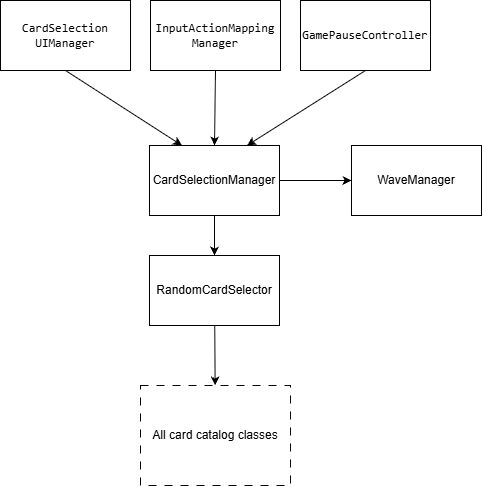

The diagram above was exported from draw.io. Its source (the exported page's mxGraphModel, read from the mxfile embedded in the PNG):
<mxGraphModel dx="1369" dy="757" grid="1" gridSize="10" guides="1" tooltips="1" connect="1" arrows="1" fold="1" page="1" pageScale="1" pageWidth="827" pageHeight="1169" math="0" shadow="0">
  <root>
    <mxCell id="0" />
    <mxCell id="1" parent="0" />
    <mxCell id="qddV07PwWmOCsCs9ftbF-190" edge="1" parent="1" source="qddV07PwWmOCsCs9ftbF-185" style="rounded=0;orthogonalLoop=1;jettySize=auto;html=1;" target="qddV07PwWmOCsCs9ftbF-187" value="">
      <mxGeometry relative="1" as="geometry" />
    </mxCell>
    <mxCell id="qddV07PwWmOCsCs9ftbF-192" edge="1" parent="1" source="qddV07PwWmOCsCs9ftbF-185" style="edgeStyle=orthogonalEdgeStyle;rounded=0;orthogonalLoop=1;jettySize=auto;html=1;" target="qddV07PwWmOCsCs9ftbF-191" value="">
      <mxGeometry relative="1" as="geometry" />
    </mxCell>
    <mxCell id="qddV07PwWmOCsCs9ftbF-185" parent="1" style="rounded=0;whiteSpace=wrap;html=1;fillColor=none;" value="CardSelectionManager" vertex="1">
      <mxGeometry height="70" width="130" x="348" y="415" as="geometry" />
    </mxCell>
    <mxCell id="qddV07PwWmOCsCs9ftbF-189" edge="1" parent="1" source="qddV07PwWmOCsCs9ftbF-187" style="rounded=0;orthogonalLoop=1;jettySize=auto;html=1;" target="qddV07PwWmOCsCs9ftbF-188" value="">
      <mxGeometry relative="1" as="geometry" />
    </mxCell>
    <mxCell id="qddV07PwWmOCsCs9ftbF-187" parent="1" style="rounded=0;whiteSpace=wrap;html=1;fillColor=none;" value="RandomCardSelector" vertex="1">
      <mxGeometry height="70" width="130" x="348" y="525" as="geometry" />
    </mxCell>
    <mxCell id="qddV07PwWmOCsCs9ftbF-188" parent="1" style="rounded=0;whiteSpace=wrap;html=1;fillColor=none;dashed=1;dashPattern=8 8;" value="All card catalog classes" vertex="1">
      <mxGeometry height="100" width="150" x="339" y="655" as="geometry" />
    </mxCell>
    <mxCell id="qddV07PwWmOCsCs9ftbF-191" parent="1" style="rounded=0;whiteSpace=wrap;html=1;fillColor=none;" value="WaveManager" vertex="1">
      <mxGeometry height="70" width="130" x="550" y="415" as="geometry" />
    </mxCell>
    <mxCell id="qddV07PwWmOCsCs9ftbF-203" edge="1" parent="1" source="qddV07PwWmOCsCs9ftbF-197" style="rounded=0;orthogonalLoop=1;jettySize=auto;html=1;exitX=0.5;exitY=1;exitDx=0;exitDy=0;entryX=0.75;entryY=0;entryDx=0;entryDy=0;" target="qddV07PwWmOCsCs9ftbF-185">
      <mxGeometry relative="1" as="geometry" />
    </mxCell>
    <mxCell id="qddV07PwWmOCsCs9ftbF-197" parent="1" style="rounded=0;whiteSpace=wrap;html=1;fillColor=none;" value="&lt;code&gt;GamePauseController&lt;/code&gt;" vertex="1">
      <mxGeometry height="70" width="130" x="499" y="270" as="geometry" />
    </mxCell>
    <mxCell id="qddV07PwWmOCsCs9ftbF-202" edge="1" parent="1" source="qddV07PwWmOCsCs9ftbF-199" style="rounded=0;orthogonalLoop=1;jettySize=auto;html=1;exitX=0.5;exitY=1;exitDx=0;exitDy=0;entryX=0.5;entryY=0;entryDx=0;entryDy=0;" target="qddV07PwWmOCsCs9ftbF-185">
      <mxGeometry relative="1" as="geometry" />
    </mxCell>
    <mxCell id="qddV07PwWmOCsCs9ftbF-199" parent="1" style="rounded=0;whiteSpace=wrap;html=1;fillColor=none;" value="&lt;code&gt;InputActionMapping&lt;/code&gt;&lt;div&gt;&lt;code&gt;Manager&lt;/code&gt;&lt;/div&gt;" vertex="1">
      <mxGeometry height="70" width="130" x="349" y="270" as="geometry" />
    </mxCell>
    <mxCell id="qddV07PwWmOCsCs9ftbF-201" edge="1" parent="1" source="qddV07PwWmOCsCs9ftbF-200" style="rounded=0;orthogonalLoop=1;jettySize=auto;html=1;exitX=0.5;exitY=1;exitDx=0;exitDy=0;entryX=0.25;entryY=0;entryDx=0;entryDy=0;" target="qddV07PwWmOCsCs9ftbF-185">
      <mxGeometry relative="1" as="geometry" />
    </mxCell>
    <mxCell id="qddV07PwWmOCsCs9ftbF-200" parent="1" style="rounded=0;whiteSpace=wrap;html=1;fillColor=none;" value="&lt;code&gt;CardSelection&lt;/code&gt;&lt;div&gt;&lt;code&gt;UIManager&lt;/code&gt;&lt;/div&gt;" vertex="1">
      <mxGeometry height="70" width="130" x="199" y="270" as="geometry" />
    </mxCell>
  </root>
</mxGraphModel>